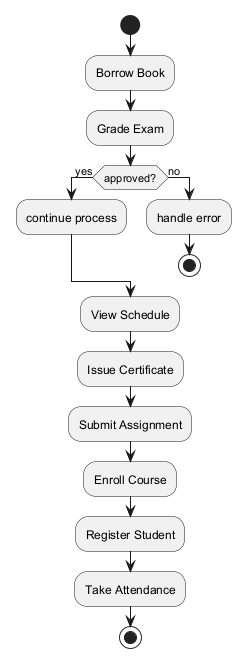

The diagram above was rendered by PlantUML. Its source (embedded in the PNG):
@startuml

start
:Borrow Book;
:Grade Exam;
if (approved?) then (yes)
:continue process;
else (no)
:handle error;
stop
endif
:View Schedule;
:Issue Certificate;
:Submit Assignment;
:Enroll Course;
:Register Student;
:Take Attendance;
stop
@enduml